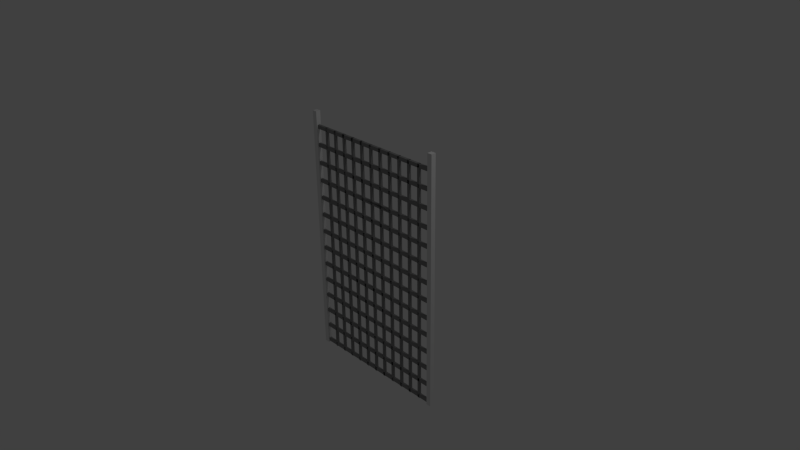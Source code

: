 # Source: grid_02.blend  (saved by Blender 2.74.0; exported with 4.5.12 LTS)
import bpy
from mathutils import Matrix  # noqa: F401  (used for matrix-valued properties, if any)

bpy.ops.wm.read_factory_settings(use_empty=True)
scene = bpy.context.scene
scene.name = 'Scene'

# ---- collections
col_collection_1 = bpy.data.collections.new('Collection 1'); scene.collection.children.link(col_collection_1)

# ---- materials (node trees are filled in below, after node groups)
mat_grid = bpy.data.materials.new('grid')
mat_grid.alpha_threshold = 0.0
mat_grid.use_transparent_shadow = False
mat_grid.diffuse_color = (0.2598, 0.2598, 0.2598, 1.0)
mat_grid.roughness = 0.5
mat_metalball = bpy.data.materials.new('metalball')

# ---- material node trees

# ---- world
world_world = bpy.data.worlds.new('World'); scene.world = world_world
world_world.color = (0.05088, 0.05088, 0.05088)
world_world.use_sun_shadow = False
world_world.sun_shadow_jitter_overblur = 0.0
world_world.cycles.sampling_method = 'MANUAL'
world_world.cycles.sample_map_resolution = 256

# ---- cameras
cam_camera = bpy.data.cameras.new('Camera')
cam_camera.clip_end = 100.0
cam_camera.lens = 35.0
cam_camera.sensor_width = 32.0
cam_camera.sensor_height = 18.0
cam_camera.ortho_scale = 7.314
cam_camera.dof.focus_distance = 0.0
cam_camera.dof.aperture_fstop = 128.0

# ---- lights
light_lamp = bpy.data.lights.new('Lamp', 'POINT')
light_lamp.transmission_factor = 0.0
light_lamp.cutoff_distance = 30.0
light_lamp.energy = 100.0
light_lamp.shadow_buffer_clip_start = 1.001
light_lamp.shadow_soft_size = 0.1
light_lamp.shadow_maximum_resolution = 0.006
light_lamp.use_absolute_resolution = True
light_lamp.cycles.use_multiple_importance_sampling = False

# ---- meshes
me_cube_018 = bpy.data.meshes.new('Cube.018')
me_cube_018.from_pydata([(-1.0, 49.0, 1.192e-07), (-1.0, 49.0, 2.0), (-1.0, 51.0, 1.192e-07), (-1.0, 51.0, 2.0), (1.0, 49.0, 1.192e-07), (1.0, 49.0, 2.0), (1.0, 51.0, 1.192e-07), (1.0, 51.0, 2.0)], [], [(1, 3, 2, 0), (3, 7, 6, 2), (7, 5, 4, 6), (5, 1, 0, 4), (0, 2, 6, 4), (5, 7, 3, 1)])
me_cube_018.materials.append(mat_grid)
me_cube_018.use_remesh_preserve_volume = False
me_cube_018.use_remesh_preserve_attributes = False
me_cube_018.use_mirror_vertex_groups = False
me_cube_018.update()
me_cube_001 = bpy.data.meshes.new('Cube.001')
me_cube_001.from_pydata([(1.0, 32.0, 0.0), (1.0, 30.0, 0.0), (-1.0, 30.0, 0.0), (-1.0, 32.0, 0.0), (1.0, 32.0, 1.4), (1.0, 30.0, 1.4), (-1.0, 30.0, 1.4), (-1.0, 32.0, 1.4)], [], [(0, 1, 2, 3), (4, 7, 6, 5), (0, 4, 5, 1), (1, 5, 6, 2), (2, 6, 7, 3), (4, 0, 3, 7)])
me_cube_001.materials.append(mat_metalball)
me_cube_001.use_remesh_preserve_volume = False
me_cube_001.use_remesh_preserve_attributes = False
me_cube_001.use_mirror_vertex_groups = False
me_cube_001.update()
me_cube_007 = bpy.data.meshes.new('Cube.007')
me_cube_007.from_pydata([(-1.0, -1.0, 58.0), (-1.0, -1.0, 60.0), (-1.0, 1.0, 58.0), (-1.0, 1.0, 60.0), (1.0, -1.0, 58.0), (1.0, -1.0, 60.0), (1.0, 1.0, 58.0), (1.0, 1.0, 60.0)], [], [(1, 3, 2, 0), (3, 7, 6, 2), (7, 5, 4, 6), (5, 1, 0, 4), (0, 2, 6, 4), (5, 7, 3, 1)])
me_cube_007.materials.append(mat_grid)
me_cube_007.use_remesh_preserve_volume = False
me_cube_007.use_remesh_preserve_attributes = False
me_cube_007.use_mirror_vertex_groups = False
me_cube_007.update()
me_cube = bpy.data.meshes.new('Cube')
me_cube.from_pydata([(1.0, -30.0, 0.0), (1.0, -32.0, 0.0), (-1.0, -32.0, 0.0), (-1.0, -30.0, 0.0), (1.0, -30.0, 1.4), (1.0, -32.0, 1.4), (-1.0, -32.0, 1.4), (-1.0, -30.0, 1.4)], [], [(0, 1, 2, 3), (4, 7, 6, 5), (0, 4, 5, 1), (1, 5, 6, 2), (2, 6, 7, 3), (4, 0, 3, 7)])
me_cube.materials.append(mat_metalball)
me_cube.use_remesh_preserve_volume = False
me_cube.use_remesh_preserve_attributes = False
me_cube.use_mirror_vertex_groups = False
me_cube.update()

# ---- objects
ob_cube_018 = bpy.data.objects.new('Cube.018', me_cube_018)
ob_cube_001 = bpy.data.objects.new('Cube.001', me_cube_001)
ob_cube_007 = bpy.data.objects.new('Cube.007', me_cube_007)
ob_cube = bpy.data.objects.new('Cube', me_cube)
ob_lamp = bpy.data.objects.new('Lamp', light_lamp)
ob_camera = bpy.data.objects.new('Camera', cam_camera)

# ---- transforms, parenting, visibility, modifiers, constraints
ob_cube_018.location = (0.0, 0.0, -1.813)
ob_cube_018.rotation_euler = (0.0, -0.0, 1.571)
ob_cube_018.scale = (0.0167, 0.0167, 1.658)
ob_cube_018.lineart.crease_threshold = 0.0
_m = ob_cube_018.modifiers.new('Array', 'ARRAY')
_m.count = 11
_m.constant_offset_displace = (0.0, 0.0, 0.0)
_m.relative_offset_displace = (0.0, -5.0, 0.0)
ob_cube_001.location = (-7.963e-08, 7.105e-15, -1.819)
ob_cube_001.rotation_euler = (0.0, -0.0, 1.571)
ob_cube_001.scale = (0.0334, 0.0334, 2.505)
ob_cube_001.lock_rotations_4d = False
ob_cube_001.empty_display_type = 'ARROWS'
ob_cube_001.lineart.crease_threshold = 0.0
ob_cube_007.location = (0.0, 0.0, -2.974e-08)
ob_cube_007.rotation_euler = (0.0, -0.0, 1.571)
ob_cube_007.scale = (0.0167, 1.002, 0.02505)
ob_cube_007.lineart.crease_threshold = 0.0
_m = ob_cube_007.modifiers.new('Array', 'ARRAY')
_m.count = 14
_m.constant_offset_displace = (0.0, 0.0, 0.0)
_m.relative_offset_displace = (0.0, 0.0, -5.0)
_m = ob_cube_007.modifiers.new('Boolean', 'BOOLEAN')
_m.object = ob_cube_018
_m.solver = 'FAST'
ob_cube.location = (7.963e-08, -7.105e-15, -1.819)
ob_cube.rotation_euler = (0.0, -0.0, 1.571)
ob_cube.scale = (0.0334, 0.0334, 2.505)
ob_cube.lock_rotations_4d = False
ob_cube.empty_display_type = 'ARROWS'
ob_cube.lineart.crease_threshold = 0.0
ob_lamp.location = (4.076, 1.005, 5.904)
ob_lamp.rotation_euler = (0.6503, 0.05522, 1.866)
ob_lamp.lock_rotations_4d = False
ob_lamp.empty_display_type = 'ARROWS'
ob_lamp.color = (0.0, 0.0, 0.0, 0.0)
ob_lamp.lineart.crease_threshold = 0.0
ob_camera.location = (7.481, -6.508, 5.344)
ob_camera.rotation_euler = (1.109, 0.01082, 0.8149)
ob_camera.lock_rotations_4d = False
ob_camera.empty_display_type = 'ARROWS'
ob_camera.color = (0.0, 0.0, 0.0, 0.0)
ob_camera.display_type = 'WIRE'
ob_camera.lineart.crease_threshold = 0.0

# ---- collection membership
col_collection_1.objects.link(ob_cube_018)
col_collection_1.objects.link(ob_cube_001)
col_collection_1.objects.link(ob_cube_007)
col_collection_1.objects.link(ob_cube)
col_collection_1.objects.link(ob_lamp)
col_collection_1.objects.link(ob_camera)

# ---- scene / render settings (as saved in the file)
scene.camera = ob_camera
scene.frame_start = 1; scene.frame_end = 250; scene.frame_set(1)
scene.render.engine = 'BLENDER_EEVEE_NEXT'
scene.render.resolution_percentage = 50
scene.render.dither_intensity = 0.0
scene.cycles.use_denoising = False
scene.cycles.samples = 10
scene.cycles.sampling_pattern = 'TABULATED_SOBOL'
scene.cycles.light_sampling_threshold = 0.0
scene.cycles.use_adaptive_sampling = False
scene.cycles.use_light_tree = False
scene.cycles.blur_glossy = 0.0
scene.cycles.pixel_filter_type = 'GAUSSIAN'
scene.cycles.sample_clamp_indirect = 0.0
scene.view_settings.view_transform = 'Standard'
bpy.context.view_layer.update()
